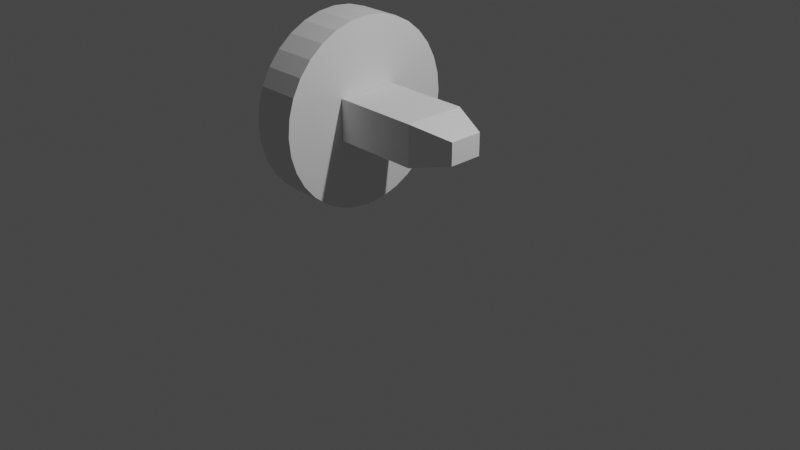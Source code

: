 # Source: fan_motor.blend  (saved by Blender 3.4.6; exported with 4.5.12 LTS)
import bpy
from mathutils import Matrix  # noqa: F401  (used for matrix-valued properties, if any)

bpy.ops.wm.read_factory_settings(use_empty=True)
scene = bpy.context.scene
scene.name = 'Scene'

# ---- collections
col_collection = bpy.data.collections.new('Collection'); scene.collection.children.link(col_collection)

# ---- world
world_world = bpy.data.worlds.new('World'); scene.world = world_world
world_world.use_nodes = True; world_world.node_tree.nodes.clear()
_N = world_world.node_tree.nodes; _L = world_world.node_tree.links
n0 = _N.new('ShaderNodeOutputWorld'); n0.name = 'World Output'; n0.location = (300, 300)
n1 = _N.new('ShaderNodeBackground'); n1.name = 'Background'; n1.location = (10, 300)
n1.inputs[0].default_value = (0.05088, 0.05088, 0.05088, 1.0)
_L.new(n1.outputs[0], n0.inputs[0])
n0.is_active_output = True
world_world.color = (0.05088, 0.05088, 0.05088)
world_world.use_sun_shadow = False
world_world.sun_shadow_jitter_overblur = 0.0

# ---- cameras
cam_camera = bpy.data.cameras.new('Camera')
cam_camera.clip_end = 100.0
cam_camera.ortho_scale = 7.314

# ---- lights
light_light = bpy.data.lights.new('Light', 'POINT')
light_light.transmission_factor = 0.0
light_light.energy = 1000.0
light_light.shadow_soft_size = 0.1
light_light.shadow_maximum_resolution = 0.006
light_light.use_absolute_resolution = True

# ---- meshes
me_cube = bpy.data.meshes.new('Cube')
me_cube.from_pydata([(-1.0, -1.0, -1.0), (-1.0, -1.0, 1.0), (-1.0, 1.0, -1.0), (-1.0, 1.0, 1.0), (1.0, -1.0, -1.0), (1.0, -1.0, 1.0), (1.0, 1.0, -1.0), (1.0, 1.0, 1.0)], [], [(0, 1, 3, 2), (2, 3, 7, 6), (6, 7, 5, 4), (4, 5, 1, 0), (2, 6, 4, 0), (7, 3, 1, 5)])
_uv = me_cube.uv_layers.new(name='UVMap')
_uv.uv.foreach_set('vector', [0.375, 0.0, 0.625, 0.0, 0.625, 0.25, 0.375, 0.25, 0.375, 0.25, 0.625, 0.25, 0.625, 0.5, 0.375, 0.5, 0.375, 0.5, 0.625, 0.5, 0.625, 0.75, 0.375, 0.75, 0.375, 0.75, 0.625, 0.75, 0.625, 1.0, 0.375, 1.0, 0.125, 0.5, 0.375, 0.5, 0.375, 0.75, 0.125, 0.75, 0.625, 0.5, 0.875, 0.5, 0.875, 0.75, 0.625, 0.75])
me_cube.update()
me_cube_002 = bpy.data.meshes.new('Cube.002')
me_cube_002.from_pydata([(-1.0, -1.0, -1.0), (-1.0, -1.0, 1.0), (-1.0, 1.0, -1.0), (-1.0, 1.0, 1.0), (2.369, -0.5391, -0.5391), (2.369, -0.5391, 0.5391), (2.369, 0.5391, -0.5391), (2.369, 0.5391, 0.5391), (-0.7476, 1.0, 1.0), (-0.7476, 1.0, -1.0), (-0.7476, -1.0, -1.0), (-0.7476, -1.0, 1.0)], [], [(0, 1, 3, 2), (2, 3, 8, 9), (6, 7, 5, 4), (10, 11, 1, 0), (2, 9, 10, 0), (8, 3, 1, 11), (7, 6, 9, 8), (6, 4, 10, 9), (5, 7, 8, 11), (4, 5, 11, 10)])
_uv = me_cube_002.uv_layers.new(name='UVMap')
_uv.uv.foreach_set('vector', [0.375, 0.0, 0.625, 0.0, 0.625, 0.25, 0.375, 0.25, 0.375, 0.25, 0.625, 0.25, 0.625, 0.5, 0.375, 0.5, 0.4326, 0.5576, 0.5674, 0.5576, 0.5674, 0.6924, 0.4326, 0.6924, 0.375, 0.75, 0.625, 0.75, 0.625, 1.0, 0.375, 1.0, 0.125, 0.5, 0.375, 0.5, 0.375, 0.75, 0.125, 0.75, 0.625, 0.5, 0.875, 0.5, 0.875, 0.75, 0.625, 0.75, 0.5674, 0.5576, 0.4326, 0.5576, 0.375, 0.5, 0.625, 0.5, 0.4326, 0.5576, 0.4326, 0.6924, 0.375, 0.75, 0.375, 0.5, 0.5674, 0.6924, 0.5674, 0.5576, 0.625, 0.5, 0.625, 0.75, 0.4326, 0.6924, 0.5674, 0.6924, 0.625, 0.75, 0.375, 0.75])
me_cube_002.update()
me_cylinder_001 = bpy.data.meshes.new('Cylinder.001')
me_cylinder_001.from_pydata([(1.192e-07, 1.0, -1.0), (1.192e-07, 1.0, 1.0), (1.192e-07, 0.98, 0.9462), (0.1951, 0.9808, -1.0), (0.1951, 0.9808, 1.0), (0.1912, 0.9612, 0.9462), (0.3827, 0.9239, -1.0), (0.3827, 0.9239, 1.0), (0.375, 0.9054, 0.9462), (0.5556, 0.8315, -1.0), (0.5556, 0.8315, 1.0), (0.5445, 0.8148, 0.9462), (0.7071, 0.7071, -1.0), (0.7071, 0.7071, 1.0), (0.693, 0.693, 0.9462), (0.8315, 0.5556, -1.0), (0.8315, 0.5556, 1.0), (0.8148, 0.5445, 0.9462), (0.9239, 0.3827, -1.0), (0.9239, 0.3827, 1.0), (0.9054, 0.375, 0.9462), (0.9808, 0.1951, -1.0), (0.9808, 0.1951, 1.0), (0.9612, 0.1912, 0.9462), (1.0, -1.164e-10, -1.0), (1.0, -1.164e-10, 1.0), (0.98, -1.164e-10, 0.9462), (0.9808, -0.1951, -1.0), (0.9808, -0.1951, 1.0), (0.9612, -0.1912, 0.9462), (0.9239, -0.3827, -1.0), (0.9054, -0.375, 0.9462), (0.9239, -0.3827, 1.0), (0.8315, -0.5556, -1.0), (0.8315, -0.5556, 1.0), (0.8148, -0.5445, 0.9462), (0.7071, -0.7071, -1.0), (0.7071, -0.7071, 1.0), (0.693, -0.693, 0.9462), (0.5556, -0.8315, -1.0), (0.5556, -0.8315, 1.0), (0.5445, -0.8148, 0.9462), (0.3827, -0.9239, -1.0), (0.3827, -0.9239, 1.0), (0.375, -0.9054, 0.9462), (0.1951, -0.9808, -1.0), (0.1912, -0.9612, 0.9462), (0.1951, -0.9808, 1.0), (1.192e-07, -1.0, -1.0), (1.192e-07, -1.0, 1.0), (1.192e-07, -0.98, 0.9462), (-0.1951, -0.9808, -1.0), (-0.1951, -0.9808, 1.0), (-0.1912, -0.9612, 0.9462), (-0.3827, -0.9239, -1.0), (-0.3827, -0.9239, 1.0), (-0.375, -0.9054, 0.9462), (-0.5556, -0.8315, -1.0), (-0.5556, -0.8315, 1.0), (-0.5445, -0.8148, 0.9462), (-0.7071, -0.7071, -1.0), (-0.7071, -0.7071, 1.0), (-0.693, -0.693, 0.9462), (-0.8315, -0.5556, -1.0), (-0.8315, -0.5556, 1.0), (-0.8148, -0.5445, 0.9462), (-0.9239, -0.3827, -1.0), (-0.9239, -0.3827, 1.0), (-0.9054, -0.375, 0.9462), (-0.9808, -0.1951, -1.0), (-0.9808, -0.1951, 1.0), (-0.9612, -0.1912, 0.9462), (-1.0, -1.164e-10, -1.0), (-1.0, -1.164e-10, 1.0), (-0.98, -1.164e-10, 0.9462), (-0.9808, 0.1951, -1.0), (-0.9808, 0.1951, 1.0), (-0.9612, 0.1912, 0.9462), (-0.9239, 0.3827, -1.0), (-0.9239, 0.3827, 1.0), (-0.9054, 0.375, 0.9462), (-0.8315, 0.5556, -1.0), (-0.8315, 0.5556, 1.0), (-0.8148, 0.5445, 0.9462), (-0.7071, 0.7071, -1.0), (-0.7071, 0.7071, 1.0), (-0.693, 0.693, 0.9462), (-0.5556, 0.8315, -1.0), (-0.5556, 0.8315, 1.0), (-0.5445, 0.8148, 0.9462), (-0.3827, 0.9239, -1.0), (-0.3827, 0.9239, 1.0), (-0.375, 0.9054, 0.9462), (-0.1951, 0.9808, -1.0), (-0.1912, 0.9612, 0.9462), (-0.1951, 0.9808, 1.0), (1.192e-07, 0.98, -1.0), (0.375, 0.9054, -1.0), (0.1912, 0.9612, -1.0), (0.693, 0.693, -1.0), (0.9054, 0.375, -1.0), (0.8148, 0.5445, -1.0), (0.9054, -0.375, -1.0), (0.98, -1.164e-10, -1.0), (0.9612, -0.1912, -1.0), (0.375, -0.9054, -1.0), (0.5445, -0.8148, -1.0), (0.693, -0.693, -1.0), (-0.375, -0.9054, -1.0), (-0.1912, -0.9612, -1.0), (1.192e-07, -0.98, -1.0), (-0.9054, -0.375, -1.0), (-0.8148, -0.5445, -1.0), (-0.693, -0.693, -1.0), (-0.98, -1.164e-10, -1.0), (-0.9054, 0.375, -1.0), (-0.9612, 0.1912, -1.0), (-0.693, 0.693, -1.0), (-0.375, 0.9054, -1.0), (-0.5445, 0.8148, -1.0), (0.5445, 0.8148, -1.0), (0.8148, -0.5445, -1.0), (-0.5445, -0.8148, -1.0), (-0.8148, 0.5445, -1.0), (0.9612, 0.1912, -1.0), (0.1912, -0.9612, -1.0), (-0.9612, -0.1912, -1.0), (-0.1912, 0.9612, -1.0)], [], [(0, 1, 4, 3), (3, 4, 7, 6), (6, 7, 10, 9), (9, 10, 13, 12), (12, 13, 16, 15), (15, 16, 19, 18), (18, 19, 22, 21), (21, 22, 25, 24), (24, 25, 28, 27), (27, 28, 32, 30), (30, 32, 34, 33), (33, 34, 37, 36), (36, 37, 40, 39), (39, 40, 43, 42), (42, 43, 47, 45), (45, 47, 49, 48), (48, 49, 52, 51), (51, 52, 55, 54), (54, 55, 58, 57), (57, 58, 61, 60), (60, 61, 64, 63), (63, 64, 67, 66), (66, 67, 70, 69), (69, 70, 73, 72), (72, 73, 76, 75), (75, 76, 79, 78), (78, 79, 82, 81), (81, 82, 85, 84), (84, 85, 88, 87), (87, 88, 91, 90), (13, 10, 7, 4, 1, 95, 91, 88, 85, 82, 79, 76, 73, 70, 67, 64, 61, 58, 55, 52, 49, 47, 43, 40, 37, 34, 32, 28, 25, 22, 19, 16), (90, 91, 95, 93), (93, 95, 1, 0), (120, 9, 12, 15, 18, 21, 24, 27, 30, 33, 36, 39, 42, 45, 48, 51, 54, 57, 122, 108, 109, 110, 125, 105, 106, 107, 121, 102, 104, 103, 124, 100, 101, 99), (122, 57, 60, 63, 66, 69, 72, 75, 78, 81, 84, 87, 90, 93, 0, 3, 6, 9, 120, 97, 98, 96, 127, 118, 119, 117, 123, 115, 116, 114, 126, 111, 112, 113), (98, 5, 2, 96), (97, 8, 5, 98), (120, 11, 8, 97), (99, 14, 11, 120), (101, 17, 14, 99), (100, 20, 17, 101), (23, 20, 100, 124), (26, 23, 124, 103), (104, 29, 26, 103), (102, 31, 29, 104), (35, 31, 102, 121), (38, 35, 121, 107), (106, 41, 38, 107), (105, 44, 41, 106), (46, 44, 105, 125), (50, 46, 125, 110), (109, 53, 50, 110), (108, 56, 53, 109), (59, 56, 108, 122), (62, 59, 122, 113), (112, 65, 62, 113), (111, 68, 65, 112), (126, 71, 68, 111), (114, 74, 71, 126), (116, 77, 74, 114), (115, 80, 77, 116), (123, 83, 80, 115), (117, 86, 83, 123), (119, 89, 86, 117), (118, 92, 89, 119), (94, 2, 5, 8, 11, 14, 17, 20, 23, 26, 29, 31, 35, 38, 41, 44, 46, 50, 53, 56, 59, 62, 65, 68, 71, 74, 77, 80, 83, 86, 89, 92), (127, 94, 92, 118), (96, 2, 94, 127)])
me_cylinder_001.polygons.foreach_set('material_index', [0, 0, 0, 0, 0, 0, 0, 0, 0, 0, 0, 0, 0, 0, 0, 0, 0, 0, 0, 0, 0, 0, 0, 0, 0, 0, 0, 0, 0, 0, 0, 0, 0, 0, 0, 568, 568, 568, 568, 568, 568, 568, 568, 568, 568, 568, 568, 568, 568, 568, 568, 568, 568, 568, 568, 568, 568, 568, 568, 568, 568, 568, 568, 568, 568, 568, 568, 568])
_uv = me_cylinder_001.uv_layers.new(name='UVMap')
_uv.uv.foreach_set('vector', [1.0, 0.5, 1.0, 1.0, 0.9688, 1.0, 0.9688, 0.5, 0.9688, 0.5, 0.9688, 1.0, 0.9375, 1.0, 0.9375, 0.5, 0.9375, 0.5, 0.9375, 1.0, 0.9062, 1.0, 0.9062, 0.5, 0.9062, 0.5, 0.9062, 1.0, 0.875, 1.0, 0.875, 0.5, 0.875, 0.5, 0.875, 1.0, 0.8438, 1.0, 0.8438, 0.5, 0.8438, 0.5, 0.8438, 1.0, 0.8125, 1.0, 0.8125, 0.5, 0.8125, 0.5, 0.8125, 1.0, 0.7812, 1.0, 0.7812, 0.5, 0.7812, 0.5, 0.7812, 1.0, 0.75, 1.0, 0.75, 0.5, 0.75, 0.5, 0.75, 1.0, 0.7188, 1.0, 0.7188, 0.5, 0.7188, 0.5, 0.7188, 1.0, 0.6875, 1.0, 0.6875, 0.5, 0.6875, 0.5, 0.6875, 1.0, 0.6562, 1.0, 0.6562, 0.5, 0.6562, 0.5, 0.6562, 1.0, 0.625, 1.0, 0.625, 0.5, 0.625, 0.5, 0.625, 1.0, 0.5938, 1.0, 0.5938, 0.5, 0.5938, 0.5, 0.5938, 1.0, 0.5625, 1.0, 0.5625, 0.5, 0.5625, 0.5, 0.5625, 1.0, 0.5312, 1.0, 0.5312, 0.5, 0.5312, 0.5, 0.5312, 1.0, 0.5, 1.0, 0.5, 0.5, 0.5, 0.5, 0.5, 1.0, 0.4688, 1.0, 0.4688, 0.5, 0.4688, 0.5, 0.4688, 1.0, 0.4375, 1.0, 0.4375, 0.5, 0.4375, 0.5, 0.4375, 1.0, 0.4062, 1.0, 0.4062, 0.5, 0.4062, 0.5, 0.4062, 1.0, 0.375, 1.0, 0.375, 0.5, 0.375, 0.5, 0.375, 1.0, 0.3438, 1.0, 0.3438, 0.5, 0.3438, 0.5, 0.3438, 1.0, 0.3125, 1.0, 0.3125, 0.5, 0.3125, 0.5, 0.3125, 1.0, 0.2812, 1.0, 0.2812, 0.5, 0.2812, 0.5, 0.2812, 1.0, 0.25, 1.0, 0.25, 0.5, 0.25, 0.5, 0.25, 1.0, 0.2188, 1.0, 0.2188, 0.5, 0.2188, 0.5, 0.2188, 1.0, 0.1875, 1.0, 0.1875, 0.5, 0.1875, 0.5, 0.1875, 1.0, 0.1562, 1.0, 0.1562, 0.5, 0.1562, 0.5, 0.1562, 1.0, 0.125, 1.0, 0.125, 0.5, 0.125, 0.5, 0.125, 1.0, 0.09375, 1.0, 0.09375, 0.5, 0.09375, 0.5, 0.09375, 1.0, 0.0625, 1.0, 0.0625, 0.5, 0.4197, 0.4197, 0.3833, 0.4496, 0.3418, 0.4717, 0.2968, 0.4854, 0.25, 0.49, 0.2032, 0.4854, 0.1582, 0.4717, 0.1167, 0.4496, 0.08029, 0.4197, 0.05045, 0.3833, 0.02827, 0.3418, 0.01461, 0.2968, 0.01, 0.25, 0.01461, 0.2032, 0.02827, 0.1582, 0.05045, 0.1167, 0.08029, 0.08029, 0.1167, 0.05045, 0.1582, 0.02827, 0.2032, 0.01461, 0.25, 0.01, 0.2968, 0.01461, 0.3418, 0.02827, 0.3833, 0.05045, 0.4197, 0.08029, 0.4496, 0.1167, 0.4717, 0.1582, 0.4854, 0.2032, 0.49, 0.25, 0.4854, 0.2968, 0.4717, 0.3418, 0.4496, 0.3833, 0.0625, 0.5, 0.0625, 1.0, 0.03125, 1.0, 0.03125, 0.5, 0.03125, 0.5, 0.03125, 1.0, 0.0, 1.0, 0.0, 0.5, 0.8807, 0.4456, 0.8833, 0.4496, 0.9197, 0.4197, 0.9496, 0.3833, 0.9717, 0.3418, 0.9854, 0.2968, 0.99, 0.25, 0.9854, 0.2032, 0.9717, 0.1582, 0.9496, 0.1167, 0.9197, 0.08029, 0.8833, 0.05045, 0.8418, 0.02827, 0.7968, 0.01461, 0.75, 0.01, 0.7032, 0.01461, 0.6582, 0.02827, 0.6167, 0.05045, 0.6193, 0.05444, 0.66, 0.0327, 0.7041, 0.01932, 0.75, 0.0148, 0.7959, 0.01932, 0.84, 0.0327, 0.8807, 0.05444, 0.9163, 0.08369, 0.9456, 0.1193, 0.9673, 0.16, 0.9807, 0.2041, 0.9852, 0.25, 0.9807, 0.2959, 0.9673, 0.34, 0.9456, 0.3807, 0.9163, 0.4163, 0.6193, 0.05444, 0.6167, 0.05045, 0.5803, 0.08029, 0.5504, 0.1167, 0.5283, 0.1582, 0.5146, 0.2032, 0.51, 0.25, 0.5146, 0.2968, 0.5283, 0.3418, 0.5504, 0.3833, 0.5803, 0.4197, 0.6167, 0.4496, 0.6582, 0.4717, 0.7032, 0.4854, 0.75, 0.49, 0.7968, 0.4854, 0.8418, 0.4717, 0.8833, 0.4496, 0.8807, 0.4456, 0.84, 0.4673, 0.7959, 0.4807, 0.75, 0.4852, 0.7041, 0.4807, 0.66, 0.4673, 0.6193, 0.4456, 0.5837, 0.4163, 0.5544, 0.3807, 0.5327, 0.34, 0.5193, 0.2959, 0.5148, 0.25, 0.5193, 0.2041, 0.5327, 0.16, 0.5544, 0.1193, 0.5837, 0.08369, 0.9688, 0.5135, 0.9688, 1.0, 1.0, 1.0, 1.0, 0.5135, 0.9375, 0.5135, 0.9375, 1.0, 0.9688, 1.0, 0.9688, 0.5135, 0.9062, 0.5135, 0.9062, 1.0, 0.9375, 1.0, 0.9375, 0.5135, 0.875, 0.5135, 0.875, 1.0, 0.9062, 1.0, 0.9062, 0.5135, 0.8438, 0.5135, 0.8438, 1.0, 0.875, 1.0, 0.875, 0.5135, 0.8125, 0.5135, 0.8125, 1.0, 0.8438, 1.0, 0.8438, 0.5135, 0.7812, 1.0, 0.8125, 1.0, 0.8125, 0.5135, 0.7813, 0.5135, 0.75, 1.0, 0.7812, 1.0, 0.7813, 0.5135, 0.75, 0.5135, 0.7188, 0.5135, 0.7188, 1.0, 0.75, 1.0, 0.75, 0.5135, 0.6875, 0.5135, 0.6875, 1.0, 0.7188, 1.0, 0.7188, 0.5135, 0.6562, 1.0, 0.6875, 1.0, 0.6875, 0.5135, 0.6562, 0.5135, 0.625, 1.0, 0.6562, 1.0, 0.6562, 0.5135, 0.625, 0.5135, 0.5938, 0.5135, 0.5938, 1.0, 0.625, 1.0, 0.625, 0.5135, 0.5625, 0.5135, 0.5625, 1.0, 0.5938, 1.0, 0.5938, 0.5135, 0.5312, 1.0, 0.5625, 1.0, 0.5625, 0.5135, 0.5312, 0.5135, 0.5, 1.0, 0.5312, 1.0, 0.5312, 0.5135, 0.5, 0.5135, 0.4688, 0.5135, 0.4688, 1.0, 0.5, 1.0, 0.5, 0.5135, 0.4375, 0.5135, 0.4375, 1.0, 0.4688, 1.0, 0.4688, 0.5135, 0.4062, 1.0, 0.4375, 1.0, 0.4375, 0.5135, 0.4062, 0.5135, 0.375, 1.0, 0.4062, 1.0, 0.4062, 0.5135, 0.375, 0.5135, 0.3438, 0.5135, 0.3438, 1.0, 0.375, 1.0, 0.375, 0.5135, 0.3125, 0.5135, 0.3125, 1.0, 0.3438, 1.0, 0.3438, 0.5135, 0.2812, 0.5135, 0.2812, 1.0, 0.3125, 1.0, 0.3125, 0.5135, 0.25, 0.5135, 0.25, 1.0, 0.2812, 1.0, 0.2812, 0.5135, 0.2188, 0.5135, 0.2188, 1.0, 0.25, 1.0, 0.25, 0.5135, 0.1875, 0.5135, 0.1875, 1.0, 0.2188, 1.0, 0.2188, 0.5135, 0.1562, 0.5135, 0.1562, 1.0, 0.1875, 1.0, 0.1875, 0.5135, 0.125, 0.5135, 0.125, 1.0, 0.1562, 1.0, 0.1562, 0.5135, 0.09375, 0.5135, 0.09375, 1.0, 0.125, 1.0, 0.125, 0.5135, 0.0625, 0.5135, 0.0625, 1.0, 0.09375, 1.0, 0.09375, 0.5135, 0.2032, 0.4854, 0.25, 0.49, 0.2968, 0.4854, 0.3418, 0.4717, 0.3833, 0.4496, 0.4197, 0.4197, 0.4496, 0.3833, 0.4717, 0.3418, 0.4854, 0.2968, 0.49, 0.25, 0.4854, 0.2032, 0.4717, 0.1582, 0.4496, 0.1167, 0.4197, 0.08029, 0.3833, 0.05045, 0.3418, 0.02827, 0.2968, 0.01461, 0.25, 0.01, 0.2032, 0.01461, 0.1582, 0.02827, 0.1167, 0.05045, 0.08029, 0.08029, 0.05045, 0.1167, 0.02827, 0.1582, 0.01461, 0.2032, 0.01, 0.25, 0.01461, 0.2968, 0.02827, 0.3418, 0.05045, 0.3833, 0.08029, 0.4197, 0.1167, 0.4496, 0.1582, 0.4717, 0.03125, 0.5135, 0.03125, 1.0, 0.0625, 1.0, 0.0625, 0.5135, 0.0, 0.5135, 0.0, 1.0, 0.03125, 1.0, 0.03125, 0.5135])
me_cylinder_001.update()

# ---- objects
ob_light = bpy.data.objects.new('Light', light_light)
ob_camera = bpy.data.objects.new('Camera', cam_camera)
ob_cube = bpy.data.objects.new('Cube', me_cube)
ob_cube_002 = bpy.data.objects.new('Cube.002', me_cube_002)
ob_cylinder_001 = bpy.data.objects.new('Cylinder.001', me_cylinder_001)

# ---- transforms, parenting, visibility, modifiers, constraints
ob_light.location = (4.076, 1.005, 5.904)
ob_light.rotation_euler = (0.6503, 0.05522, 1.866)
ob_light.lock_rotations_4d = False
ob_light.empty_display_type = 'ARROWS'
ob_light.color = (0.0, 0.0, 0.0, 0.0)
ob_light.lineart.crease_threshold = 0.0
ob_camera.location = (7.359, -6.926, 4.958)
ob_camera.rotation_euler = (1.109, 0.0, 0.8149)
ob_camera.lock_rotations_4d = False
ob_camera.empty_display_type = 'ARROWS'
ob_camera.color = (0.0, 0.0, 0.0, 0.0)
ob_camera.display_type = 'WIRE'
ob_camera.lineart.crease_threshold = 0.0
ob_cube.location = (-0.002479, -0.0002535, 1.029)
ob_cube.scale = (0.4513, 0.3371, 0.22)
ob_cube_002.location = (0.5813, -4.692e-05, 1.029)
ob_cube_002.scale = (0.1322, 0.337, 0.22)
ob_cylinder_001.location = (-0.6963, 0.0012, 1.013)
ob_cylinder_001.rotation_euler = (0.0, 1.571, 0.0)
ob_cylinder_001.scale = (1.0, 1.0, 0.2369)

# ---- collection membership
col_collection.objects.link(ob_light)
col_collection.objects.link(ob_camera)
col_collection.objects.link(ob_cube)
col_collection.objects.link(ob_cube_002)
col_collection.objects.link(ob_cylinder_001)

# ---- scene / render settings (as saved in the file)
scene.camera = ob_camera
scene.frame_start = 1; scene.frame_end = 250; scene.frame_set(1)
scene.render.engine = 'BLENDER_EEVEE_NEXT'
scene.cycles.sampling_pattern = 'TABULATED_SOBOL'
scene.cycles.use_light_tree = False
scene.view_settings.view_transform = 'Filmic'
bpy.context.view_layer.update()

